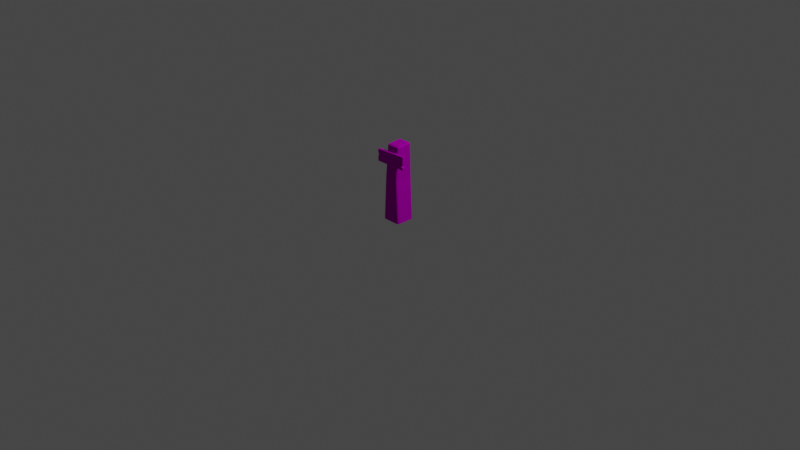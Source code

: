 # Source: signpost_1.blend  (saved by Blender 2.92.15; exported with 4.5.12 LTS)
import bpy
from mathutils import Matrix  # noqa: F401  (used for matrix-valued properties, if any)

bpy.ops.wm.read_factory_settings(use_empty=True)
scene = bpy.context.scene
scene.name = 'Scene'

# ---- collections
col_collection = bpy.data.collections.new('Collection'); scene.collection.children.link(col_collection)

# ---- images (referenced by path relative to the original .blend; pixels are not part of the script)
import os
ASSET_DIR = os.environ.get("B2B_ASSET_DIR", "")  # directory of the original .blend (textures are referenced by path, not embedded)
HERE = os.path.dirname(os.path.abspath(__file__))  # packed textures are extracted next to this script under _unpacked/

def load_image(name, relpath, width, height, colorspace="sRGB"):
    """Load a texture the original file referenced (path relative to the .blend, or extracted next to this script)."""
    p = next((c for c in (os.path.join(HERE, relpath), os.path.join(ASSET_DIR, relpath)) if relpath and os.path.exists(c)), "")
    if p:
        img = bpy.data.images.load(p, check_existing=True)
        img.name = name
    else:  # same state as the original file: an image datablock whose file is absent (Cycles renders it pink)
        img = bpy.data.images.new(name, width, height)
        img.source = "FILE"
        img.filepath = "//" + (relpath or name)
    img.colorspace_settings.name = colorspace
    return img
img_bigpalette_png = load_image('BigPalette.png', 'BigPalette.png', 1024, 1024, 'sRGB')

# ---- materials (node trees are filled in below, after node groups)
mat_bigpalette = bpy.data.materials.new('BigPalette')
mat_bigpalette.use_transparent_shadow = False
mat_bigpalette.diffuse_color = (0.588, 0.588, 0.588, 1.0)
mat_bigpalette.roughness = 0.8586
mat_bigpalette.specular_intensity = 0.0
mat_bigpalette.metallic = 1.0

# ---- material node trees
mat_bigpalette.use_nodes = True; mat_bigpalette.node_tree.nodes.clear()
_N = mat_bigpalette.node_tree.nodes; _L = mat_bigpalette.node_tree.links
n0 = _N.new('ShaderNodeBsdfPrincipled'); n0.name = 'Principled BSDF'; n0.location = (10, 300)
n0.distribution = 'GGX'
n0.subsurface_method = 'BURLEY'
n0.inputs[1].default_value = 1.0
n0.inputs[2].default_value = 0.8586
n0.inputs[3].default_value = 1.45
n0.inputs[13].default_value = 0.0
n0.inputs[27].default_value = (0.588, 0.588, 0.588, 1.0)
n1 = _N.new('ShaderNodeOutputMaterial'); n1.name = 'Material Output'; n1.location = (300, 300)
n2 = _N.new('ShaderNodeNormalMap'); n2.name = 'Normal Map'; n2.location = (-300, -300)
n2.label = 'Normal/Map'
n3 = _N.new('ShaderNodeTexImage'); n3.name = 'Image Texture'; n3.location = (-280, 280)
n3.image = img_bigpalette_png
_L.new(n0.outputs[0], n1.inputs[0])
_L.new(n2.outputs[0], n0.inputs[5])
_L.new(n3.outputs[0], n0.inputs[0])
n1.is_active_output = True

# ---- world
world_world = bpy.data.worlds.new('World'); scene.world = world_world
world_world.use_nodes = True; world_world.node_tree.nodes.clear()
_N = world_world.node_tree.nodes; _L = world_world.node_tree.links
n0 = _N.new('ShaderNodeOutputWorld'); n0.name = 'World Output'; n0.location = (300, 300)
n1 = _N.new('ShaderNodeBackground'); n1.name = 'Background'; n1.location = (10, 300)
n1.inputs[0].default_value = (0.05088, 0.05088, 0.05088, 1.0)
_L.new(n1.outputs[0], n0.inputs[0])
n0.is_active_output = True
world_world.color = (0.05088, 0.05088, 0.05088)
world_world.use_sun_shadow = False
world_world.sun_shadow_jitter_overblur = 0.0

# ---- cameras
cam_camera = bpy.data.cameras.new('Camera')
cam_camera.clip_end = 100.0
cam_camera.ortho_scale = 7.314

# ---- lights
light_light = bpy.data.lights.new('Light', 'POINT')
light_light.transmission_factor = 0.0
light_light.energy = 1000.0
light_light.shadow_soft_size = 0.1
light_light.shadow_maximum_resolution = 0.006
light_light.use_absolute_resolution = True

# ---- meshes
me_mesh_025 = bpy.data.meshes.new('Mesh.025')
me_mesh_025.from_pydata([(-10.36, 4.419e-07, 10.11), (9.163, 3.981e-07, 9.108), (-11.36, -3.981e-07, -9.108), (8.163, -4.419e-07, -10.11), (-6.615, 82.34, 7.403), (6.592, 81.28, 8.448), (7.592, 82.28, -7.45), (-6.615, 83.28, -7.403), (-8.163, 46.07, 10.11), (6.774, 46.1, 9.109), (5.774, 46.79, -10.11), (-9.163, 46.75, -9.109), (-11.36, 3.981e-07, 9.108), (8.163, 4.419e-07, 10.11), (-10.36, -4.419e-07, -10.11), (9.163, -3.981e-07, -9.108), (-7.657, 81.34, 7.445), (-6.657, 81.28, 8.448), (7.593, 81.34, 7.445), (6.615, 82.34, 7.403), (6.592, 82.35, -8.448), (6.615, 83.28, -7.403), (-6.657, 82.35, -8.448), (-7.659, 82.28, -7.45), (-9.163, 46.1, 9.109), (5.774, 46.07, 10.11), (6.774, 46.75, -9.109), (-8.163, 46.79, -10.11), (-18.0, 61.46, 8.862), (16.62, 61.87, 8.455), (-18.0, 74.21, 8.455), (16.62, 75.92, 8.862), (-18.0, 61.46, 11.0), (17.03, 61.87, 11.0), (-18.41, 74.19, 11.0), (16.62, 75.92, 11.0), (16.62, 67.66, 11.41), (-18.41, 70.87, 11.0), (-18.0, 70.43, 8.455), (17.03, 68.03, 8.862), (12.46, 66.36, 11.41), (-17.18, 69.64, 11.0), (-16.77, 69.59, 8.455), (12.87, 66.31, 8.862), (17.03, 63.98, 11.0), (-18.0, 66.57, 11.41), (-18.41, 66.6, 8.862), (16.62, 64.41, 8.455), (-18.41, 61.87, 8.862), (-18.0, 61.87, 8.455), (17.03, 61.87, 8.862), (16.62, 61.46, 8.862), (-18.41, 74.19, 8.862), (-18.0, 74.61, 8.862), (17.03, 75.53, 8.862), (16.62, 75.51, 8.455), (-18.0, 61.87, 11.41), (-18.41, 61.87, 11.0), (16.62, 61.87, 11.41), (16.62, 61.46, 11.0), (-18.0, 74.21, 11.41), (-18.0, 74.61, 11.0), (16.62, 75.51, 11.41), (17.03, 75.53, 11.0), (16.64, 67.5, 11.0), (17.03, 68.03, 11.0), (-18.07, 70.23, 11.0), (-18.0, 70.43, 11.41), (-18.07, 70.23, 8.862), (-18.41, 70.87, 8.862), (16.64, 67.5, 8.862), (16.62, 67.66, 8.455), (12.87, 66.31, 11.0), (-16.77, 69.59, 11.41), (-17.18, 69.64, 8.862), (12.46, 66.36, 8.455), (16.66, 64.55, 11.0), (16.62, 64.41, 11.41), (-18.41, 66.6, 11.0), (-18.0, 66.57, 8.455), (16.66, 64.55, 8.862), (17.03, 63.98, 8.862)], [], [(0, 13, 8), (1, 15, 9), (3, 14, 10), (2, 24, 11), (19, 21, 4), (25, 5, 8), (26, 18, 9), (27, 22, 10), (24, 16, 11), (4, 16, 17), (5, 18, 19), (6, 20, 21), (7, 22, 23), (13, 9, 25), (15, 10, 26), (14, 11, 27), (17, 24, 8), (5, 4, 17), (6, 19, 18), (22, 21, 20), (16, 7, 23), (8, 12, 0), (25, 18, 5), (26, 20, 6), (27, 23, 22), (49, 79, 29), (56, 58, 45), (28, 59, 32), (50, 81, 33), (31, 61, 35), (52, 69, 34), (38, 30, 71), (36, 62, 67), (39, 54, 65), (68, 74, 66), (42, 38, 75), (40, 36, 73), (43, 70, 72), (74, 46, 41), (79, 42, 47), (77, 40, 45), (80, 43, 76), (46, 48, 78), (28, 48, 49), (29, 50, 51), (30, 52, 53), (31, 54, 55), (32, 56, 57), (33, 58, 59), (34, 60, 61), (35, 62, 63), (36, 64, 65), (37, 66, 67), (38, 68, 69), (39, 70, 71), (44, 76, 77), (47, 80, 81), (49, 46, 79), (30, 31, 55), (55, 39, 71), (29, 28, 49), (56, 59, 58), (58, 44, 77), (62, 61, 60), (60, 37, 67), (51, 33, 59), (32, 48, 28), (54, 35, 63), (53, 34, 61), (36, 63, 62), (67, 41, 73), (38, 52, 30), (71, 43, 75), (70, 65, 64), (69, 66, 37), (40, 64, 36), (73, 78, 45), (42, 68, 38), (75, 80, 47), (77, 72, 40), (45, 57, 56), (79, 74, 42), (47, 50, 29), (81, 76, 44), (13, 25, 8), (15, 26, 9), (14, 27, 10), (2, 12, 24), (21, 7, 4), (5, 17, 8), (26, 6, 18), (22, 20, 10), (16, 23, 11), (13, 1, 9), (15, 3, 10), (14, 2, 11), (17, 16, 24), (5, 19, 4), (6, 21, 19), (22, 7, 21), (16, 4, 7), (8, 24, 12), (25, 9, 18), (26, 10, 20), (27, 11, 23), (79, 47, 29), (58, 77, 45), (28, 51, 59), (81, 44, 33), (31, 53, 61), (69, 37, 34), (30, 55, 71), (62, 60, 67), (54, 63, 65), (74, 41, 66), (38, 71, 75), (36, 67, 73), (70, 64, 72), (46, 78, 41), (42, 75, 47), (40, 73, 45), (43, 72, 76), (48, 57, 78), (49, 48, 46), (30, 53, 31), (55, 54, 39), (29, 51, 28), (56, 32, 59), (58, 33, 44), (62, 35, 61), (60, 34, 37), (51, 50, 33), (32, 57, 48), (54, 31, 35), (53, 52, 34), (36, 65, 63), (67, 66, 41), (38, 69, 52), (71, 70, 43), (70, 39, 65), (69, 68, 66), (40, 72, 64), (73, 41, 78), (42, 74, 68), (75, 43, 80), (77, 76, 72), (45, 78, 57), (79, 46, 74), (47, 81, 50), (81, 80, 76)])
me_mesh_025.polygons.foreach_set('use_smooth', [True] * 150)
_k = set([(0, 8), (1, 9), (2, 11), (3, 10), (4, 7), (4, 16), (4, 17), (4, 19), (5, 17), (5, 18), (5, 19), (5, 25), (6, 18), (6, 20), (6, 21), (6, 26), (7, 21), (7, 22), (7, 23), (8, 13), (8, 17), (8, 24), (8, 25), (9, 15), (9, 18), (9, 25), (9, 26), (10, 14), (10, 20), (10, 26), (10, 27), (11, 23), (11, 27), (12, 24), (13, 25), (14, 27), (15, 26), (16, 17), (16, 23), (16, 24), (18, 19), (19, 21), (20, 21), (20, 22), (22, 23), (22, 27), (28, 32), (28, 48), (28, 49), (28, 51), (29, 47), (29, 49), (29, 50), (29, 51), (30, 38), (30, 52), (30, 53), (30, 55), (31, 35), (31, 53), (31, 54), (31, 55), (32, 56), (32, 57), (32, 59), (33, 44), (33, 50), (33, 58), (33, 59), (34, 37), (34, 52), (34, 60), (34, 61), (35, 61), (35, 62), (35, 63), (36, 40), (36, 62), (36, 64), (36, 65), (37, 66), (37, 67), (37, 69), (38, 42), (38, 68), (38, 69), (39, 54), (39, 65), (39, 70), (39, 71), (40, 64), (40, 72), (40, 77), (41, 66), (41, 67), (41, 73), (41, 74), (41, 78), (42, 68), (42, 74), (42, 79), (43, 70), (43, 71), (43, 72), (43, 75), (43, 80), (44, 76), (44, 77), (44, 81), (45, 56), (45, 73), (45, 78), (46, 48), (46, 74), (46, 78), (46, 79), (47, 75), (47, 80), (47, 81), (48, 49), (48, 57), (49, 79), (50, 51), (50, 81), (51, 59), (52, 53), (52, 69), (53, 61), (54, 55), (54, 63), (55, 71), (56, 57), (56, 58), (57, 78), (58, 59), (58, 77), (60, 61), (60, 62), (60, 67), (62, 63), (63, 65), (64, 65), (64, 70), (64, 72), (66, 67), (66, 68), (67, 73), (68, 69), (68, 74), (70, 71), (71, 75), (72, 76), (72, 77), (75, 80), (76, 77), (76, 80), (80, 81)])
me_mesh_025.attributes.new('sharp_edge', 'BOOLEAN', 'EDGE').data.foreach_set('value', [ (min(e.vertices), max(e.vertices)) in _k for e in me_mesh_025.edges])
_uv = me_mesh_025.uv_layers.new(name='UVChannel_1')
_uv.uv.foreach_set('vector', [0.06064, 0.6628, 0.06353, 0.6628, 0.06114, 0.67, 0.06374, 0.6628, 0.06656, 0.6628, 0.06352, 0.67, 0.06678, 0.6629, 0.06965, 0.6631, 0.0666, 0.6702, 0.05758, 0.663, 0.06092, 0.67, 0.05812, 0.6703, 0.09209, 0.6632, 0.1082, 0.6635, 0.09228, 0.6776, 0.0633, 0.67, 0.06341, 0.6754, 0.06114, 0.67, 0.06638, 0.6701, 0.06362, 0.6755, 0.06352, 0.67, 0.06877, 0.6703, 0.0682, 0.6758, 0.0666, 0.6702, 0.06092, 0.67, 0.06112, 0.6755, 0.05812, 0.6703, 0.09228, 0.6776, 0.09187, 0.6791, 0.09064, 0.6779, 0.09033, 0.6629, 0.09167, 0.6616, 0.09209, 0.6632, 0.1085, 0.6618, 0.1099, 0.6632, 0.1082, 0.6635, 0.1083, 0.6779, 0.1099, 0.6782, 0.1086, 0.6796, 0.06353, 0.6628, 0.06352, 0.67, 0.0633, 0.67, 0.06656, 0.6628, 0.0666, 0.6702, 0.06638, 0.6701, 0.05736, 0.6631, 0.05812, 0.6703, 0.0579, 0.6703, 0.06134, 0.6754, 0.06092, 0.67, 0.06114, 0.67, 0.09033, 0.6629, 0.09228, 0.6776, 0.09064, 0.6779, 0.1085, 0.6618, 0.09209, 0.6632, 0.09167, 0.6616, 0.1099, 0.6782, 0.1082, 0.6635, 0.1099, 0.6632, 0.09187, 0.6791, 0.1083, 0.6779, 0.1086, 0.6796, 0.06114, 0.67, 0.06042, 0.6628, 0.06064, 0.6628, 0.0633, 0.67, 0.06362, 0.6755, 0.06341, 0.6754, 0.06638, 0.6701, 0.06614, 0.6757, 0.06592, 0.6757, 0.0579, 0.6703, 0.05881, 0.6758, 0.0586, 0.6758, 0.009079, 0.676, 0.009002, 0.6746, 0.01896, 0.6767, 0.01984, 0.6726, 0.02973, 0.6727, 0.01965, 0.6741, 0.008249, 0.677, 0.01853, 0.6777, 0.008249, 0.6777, 0.01614, 0.6694, 0.01676, 0.6695, 0.01613, 0.6701, 0.02621, 0.6713, 0.01591, 0.6707, 0.0262, 0.6707, 0.0137, 0.6711, 0.01271, 0.6711, 0.01368, 0.6705, 0.008963, 0.6735, 0.009042, 0.6724, 0.01911, 0.6749, 0.02974, 0.6745, 0.02967, 0.6769, 0.01953, 0.6752, 0.01958, 0.6695, 0.0218, 0.6695, 0.01957, 0.6701, 0.0125, 0.6711, 0.01218, 0.6712, 0.01248, 0.6705, 0.009248, 0.6738, 0.008963, 0.6735, 0.01802, 0.6753, 0.02869, 0.674, 0.02974, 0.6745, 0.01983, 0.6749, 0.01821, 0.6695, 0.01938, 0.6695, 0.0182, 0.6701, 0.01218, 0.6712, 0.01121, 0.6712, 0.01216, 0.6705, 0.009002, 0.6746, 0.009248, 0.6738, 0.01901, 0.676, 0.02972, 0.6734, 0.02869, 0.674, 0.01965, 0.6741, 0.01697, 0.6695, 0.01821, 0.6695, 0.01696, 0.6701, 0.01121, 0.6712, 0.009801, 0.6712, 0.01119, 0.6706, 0.009039, 0.6762, 0.008903, 0.676, 0.009079, 0.676, 0.01896, 0.6767, 0.01913, 0.6768, 0.01898, 0.6769, 0.009042, 0.6724, 0.008862, 0.6723, 0.009016, 0.6722, 0.01925, 0.6724, 0.01938, 0.6725, 0.01921, 0.6725, 0.01981, 0.6724, 0.01984, 0.6726, 0.01966, 0.6726, 0.0299, 0.6726, 0.02973, 0.6727, 0.02976, 0.6725, 0.01934, 0.6763, 0.01952, 0.6763, 0.01948, 0.6765, 0.0297, 0.677, 0.02967, 0.6769, 0.02984, 0.6769, 0.02974, 0.6745, 0.02981, 0.6744, 0.02992, 0.6746, 0.01935, 0.6753, 0.01945, 0.6751, 0.01953, 0.6752, 0.008963, 0.6735, 0.008883, 0.6736, 0.00879, 0.6734, 0.01929, 0.6748, 0.01917, 0.675, 0.01911, 0.6749, 0.0299, 0.6733, 0.02979, 0.6735, 0.02972, 0.6734, 0.01901, 0.676, 0.01909, 0.6759, 0.01918, 0.6761, 0.009079, 0.676, 0.00884, 0.6746, 0.009002, 0.6746, 0.009042, 0.6724, 0.01925, 0.6724, 0.01921, 0.6725, 0.01921, 0.6725, 0.01929, 0.6748, 0.01911, 0.6749, 0.01896, 0.6767, 0.009039, 0.6762, 0.009079, 0.676, 0.01984, 0.6726, 0.02976, 0.6725, 0.02973, 0.6727, 0.02973, 0.6727, 0.0299, 0.6733, 0.02972, 0.6734, 0.02967, 0.6769, 0.01948, 0.6765, 0.01952, 0.6763, 0.01952, 0.6763, 0.01935, 0.6753, 0.01953, 0.6752, 0.01596, 0.6694, 0.01613, 0.6701, 0.01596, 0.6701, 0.00961, 0.6706, 0.009801, 0.6712, 0.009631, 0.6712, 0.02637, 0.6713, 0.0262, 0.6707, 0.02637, 0.6707, 0.01591, 0.6714, 0.01574, 0.6707, 0.01591, 0.6707, 0.02974, 0.6745, 0.02984, 0.6769, 0.02967, 0.6769, 0.01953, 0.6752, 0.01967, 0.6749, 0.01983, 0.6749, 0.008963, 0.6735, 0.008862, 0.6723, 0.009042, 0.6724, 0.01911, 0.6749, 0.01826, 0.6753, 0.01802, 0.6753, 0.01938, 0.6695, 0.01957, 0.6701, 0.01937, 0.6701, 0.01271, 0.6711, 0.01248, 0.6705, 0.01269, 0.6705, 0.02869, 0.674, 0.02981, 0.6744, 0.02974, 0.6745, 0.01983, 0.6749, 0.01948, 0.6741, 0.01965, 0.6741, 0.009248, 0.6738, 0.008883, 0.6736, 0.008963, 0.6735, 0.01802, 0.6753, 0.01909, 0.6759, 0.01901, 0.676, 0.02972, 0.6734, 0.02893, 0.674, 0.02869, 0.674, 0.01965, 0.6741, 0.01966, 0.6726, 0.01984, 0.6726, 0.009002, 0.6746, 0.009085, 0.6738, 0.009248, 0.6738, 0.01901, 0.676, 0.01913, 0.6768, 0.01896, 0.6767, 0.01676, 0.6695, 0.01696, 0.6701, 0.01675, 0.6701, 0.06353, 0.6628, 0.0633, 0.67, 0.06114, 0.67, 0.06656, 0.6628, 0.06638, 0.6701, 0.06352, 0.67, 0.06965, 0.6631, 0.06877, 0.6703, 0.0666, 0.6702, 0.05758, 0.663, 0.06042, 0.6628, 0.06092, 0.67, 0.1082, 0.6635, 0.1083, 0.6779, 0.09228, 0.6776, 0.06341, 0.6754, 0.06134, 0.6754, 0.06114, 0.67, 0.06638, 0.6701, 0.06592, 0.6757, 0.06362, 0.6755, 0.0682, 0.6758, 0.06614, 0.6757, 0.0666, 0.6702, 0.06112, 0.6755, 0.05881, 0.6758, 0.05812, 0.6703, 0.06353, 0.6628, 0.06374, 0.6628, 0.06352, 0.67, 0.06656, 0.6628, 0.06678, 0.6629, 0.0666, 0.6702, 0.05736, 0.6631, 0.05758, 0.663, 0.05812, 0.6703, 0.06134, 0.6754, 0.06112, 0.6755, 0.06092, 0.67, 0.09033, 0.6629, 0.09209, 0.6632, 0.09228, 0.6776, 0.1085, 0.6618, 0.1082, 0.6635, 0.09209, 0.6632, 0.1099, 0.6782, 0.1083, 0.6779, 0.1082, 0.6635, 0.09187, 0.6791, 0.09228, 0.6776, 0.1083, 0.6779, 0.06114, 0.67, 0.06092, 0.67, 0.06042, 0.6628, 0.0633, 0.67, 0.06352, 0.67, 0.06362, 0.6755, 0.06638, 0.6701, 0.0666, 0.6702, 0.06614, 0.6757, 0.0579, 0.6703, 0.05812, 0.6703, 0.05881, 0.6758, 0.009002, 0.6746, 0.01901, 0.676, 0.01896, 0.6767, 0.02973, 0.6727, 0.02972, 0.6734, 0.01965, 0.6741, 0.008249, 0.677, 0.01853, 0.677, 0.01853, 0.6777, 0.01676, 0.6695, 0.01675, 0.6701, 0.01613, 0.6701, 0.02621, 0.6713, 0.01591, 0.6714, 0.01591, 0.6707, 0.01271, 0.6711, 0.01269, 0.6705, 0.01368, 0.6705, 0.009042, 0.6724, 0.01921, 0.6725, 0.01911, 0.6749, 0.02967, 0.6769, 0.01952, 0.6763, 0.01953, 0.6752, 0.0218, 0.6695, 0.02179, 0.6702, 0.01957, 0.6701, 0.01218, 0.6712, 0.01216, 0.6705, 0.01248, 0.6705, 0.008963, 0.6735, 0.01911, 0.6749, 0.01802, 0.6753, 0.02974, 0.6745, 0.01953, 0.6752, 0.01983, 0.6749, 0.01938, 0.6695, 0.01937, 0.6701, 0.0182, 0.6701, 0.01121, 0.6712, 0.01119, 0.6706, 0.01216, 0.6705, 0.009248, 0.6738, 0.01802, 0.6753, 0.01901, 0.676, 0.02869, 0.674, 0.01983, 0.6749, 0.01965, 0.6741, 0.01821, 0.6695, 0.0182, 0.6701, 0.01696, 0.6701, 0.009801, 0.6712, 0.009781, 0.6706, 0.01119, 0.6706, 0.009079, 0.676, 0.008903, 0.676, 0.00884, 0.6746, 0.009042, 0.6724, 0.009016, 0.6722, 0.01925, 0.6724, 0.01921, 0.6725, 0.01938, 0.6725, 0.01929, 0.6748, 0.01896, 0.6767, 0.01898, 0.6769, 0.009039, 0.6762, 0.01984, 0.6726, 0.01981, 0.6724, 0.02976, 0.6725, 0.02973, 0.6727, 0.0299, 0.6726, 0.0299, 0.6733, 0.02967, 0.6769, 0.0297, 0.677, 0.01948, 0.6765, 0.01952, 0.6763, 0.01934, 0.6763, 0.01935, 0.6753, 0.01596, 0.6694, 0.01614, 0.6694, 0.01613, 0.6701, 0.00961, 0.6706, 0.009781, 0.6706, 0.009801, 0.6712, 0.02637, 0.6713, 0.02621, 0.6713, 0.0262, 0.6707, 0.01591, 0.6714, 0.01574, 0.6714, 0.01574, 0.6707, 0.02974, 0.6745, 0.02992, 0.6746, 0.02984, 0.6769, 0.01953, 0.6752, 0.01945, 0.6751, 0.01967, 0.6749, 0.008963, 0.6735, 0.00879, 0.6734, 0.008862, 0.6723, 0.01911, 0.6749, 0.01917, 0.675, 0.01826, 0.6753, 0.01938, 0.6695, 0.01958, 0.6695, 0.01957, 0.6701, 0.01271, 0.6711, 0.0125, 0.6711, 0.01248, 0.6705, 0.02869, 0.674, 0.02893, 0.674, 0.02981, 0.6744, 0.01983, 0.6749, 0.01967, 0.6749, 0.01948, 0.6741, 0.009248, 0.6738, 0.009085, 0.6738, 0.008883, 0.6736, 0.01802, 0.6753, 0.01826, 0.6753, 0.01909, 0.6759, 0.02972, 0.6734, 0.02979, 0.6735, 0.02893, 0.674, 0.01965, 0.6741, 0.01948, 0.6741, 0.01966, 0.6726, 0.009002, 0.6746, 0.00884, 0.6746, 0.009085, 0.6738, 0.01901, 0.676, 0.01918, 0.6761, 0.01913, 0.6768, 0.01676, 0.6695, 0.01697, 0.6695, 0.01696, 0.6701])
me_mesh_025.materials.append(mat_bigpalette)
me_mesh_025.use_remesh_fix_poles = True
me_mesh_025.use_remesh_preserve_attributes = False
me_mesh_025.use_mirror_vertex_groups = False
me_mesh_025.update()
me_mesh_025.normals_split_custom_set([tuple(v) for v in zip(*[iter([0.0, 6.21e-08, 1.0, 0.0, 6.21e-08, 1.0, 0.0, 6.21e-08, 1.0, 0.9987, 0.05174, 0.0, 0.9987, 0.05174, 0.0, 0.9987, 0.05174, 0.0, 0.0, -6.115e-08, -1.0, 0.0, -6.115e-08, -1.0, 0.0, -6.115e-08, -1.0, -0.9989, 0.04717, 0.001203, -0.9989, 0.04722, 0.0004426, -0.9991, 0.04257, 0.002381, 0.0, 0.998, 0.06337, 0.0, 0.998, 0.06337, 0.0, 0.998, 0.06337, 0.0, 0.04709, 0.9989, 0.0, 0.04709, 0.9989, 0.0, 0.04709, 0.9989, 0.9997, -0.02318, -0.001001, 0.9997, -0.02318, -0.001001, 0.9997, -0.02326, -0.0008281, 0.0, 0.04664, -0.9989, 0.0, 0.04664, -0.9989, 0.0, 0.04664, -0.9989, -0.9989, 0.04722, 0.0004426, -0.9991, 0.04255, 0.001965, -0.9991, 0.04257, 0.002381, -0.5511, 0.5961, 0.5839, -0.5511, 0.5961, 0.5839, -0.5511, 0.5961, 0.5839, 0.5637, 0.5729, 0.595, 0.5637, 0.5729, 0.595, 0.5637, 0.5729, 0.595, 0.5851, 0.5976, -0.5482, 0.5851, 0.5976, -0.5482, 0.5851, 0.5976, -0.5482, -0.5716, 0.6223, -0.5347, -0.5716, 0.6223, -0.5347, -0.5716, 0.6223, -0.5347, 0.7061, 0.03659, 0.7071, 0.7063, 0.0366, 0.7069, 0.7058, 0.03659, 0.7075, 0.707, 0.03611, -0.7063, 0.7071, 0.03611, -0.7062, 0.7071, 0.03611, -0.7062, -0.7067, 0.03323, -0.7067, -0.7071, 0.03323, -0.7064, -0.7071, 0.03323, -0.7063, -0.7048, 0.06347, 0.7066, -0.705, 0.06348, 0.7064, -0.7043, 0.06345, 0.707, 0.0, 0.7013, 0.7129, 0.0, 0.7013, 0.7128, 0.0, 0.7013, 0.7128, 0.7154, 0.6974, 0.04428, 0.7154, 0.6973, 0.04428, 0.7151, 0.6976, 0.04426, 0.0, 0.7449, -0.6671, 0.0, 0.7449, -0.6671, 0.0, 0.7449, -0.6671, -0.6921, 0.7204, 0.04575, -0.6917, 0.7207, 0.04582, -0.6917, 0.7208, 0.04583, -0.7063, 0.0337, 0.7071, -0.7061, 0.03368, 0.7073, -0.7067, 0.03373, 0.7067, 0.7073, 0.01691, 0.7067, 0.7068, 0.01698, 0.7072, 0.7076, 0.01686, 0.7064, 0.7071, 0.01674, -0.7069, 0.707, 0.01675, -0.707, 0.707, 0.01675, -0.7071, -0.7066, 0.06282, -0.7048, -0.7064, 0.06284, -0.705, -0.7064, 0.06284, -0.705, 0.0, 2.028e-07, -1.0, 2.286e-09, 1.155e-07, -1.0, 7.933e-08, 3.607e-07, -1.0, 0.0, -2.028e-07, 1.0, -3.966e-08, -3.607e-07, 1.0, 3.464e-08, -1.155e-07, 1.0, 0.0, -1.0, 0.0, 0.0, -1.0, 0.0, 0.0, -1.0, 0.0, 1.0, 0.0, 0.0, 1.0, 0.0, 0.0, 1.0, 0.0, 0.0, -0.03762, 0.9993, 5.171e-07, -0.03762, 0.9993, 1.266e-05, -0.03762, 0.9993, 0.0, -1.0, 0.0, 0.0, -1.0, 1.383e-07, 0.0, -1.0, 7.921e-08, 0.0, 4.521e-08, 1.921e-07, -1.0, 5.019e-08, 2.342e-07, -1.0, 1.023e-08, 1.042e-07, -1.0, -1.427e-08, -1.933e-07, 1.0, 0.0, -2.614e-07, 1.0, 0.0, -3.569e-07, 1.0, 1.0, -4.759e-07, 0.0, 1.0, 1.174e-07, 0.0, 1.0, -3.483e-07, 0.0, -0.5575, -0.8302, 0.0, -0.5575, -0.8302, 0.0, -0.5575, -0.8302, 0.0, 8.528e-10, 0.0, -1.0, 4.521e-08, 1.921e-07, -1.0, 6.091e-08, 0.0, -1.0, -3.5e-08, 0.0, 1.0, -1.427e-08, -1.933e-07, 1.0, 3.31e-08, 0.0, 1.0, 0.3003, -0.9538, 0.0, 0.3003, -0.9538, 0.0, 0.3003, -0.9538, 0.0, -0.927, 0.3751, 0.0, -0.927, 0.3751, 0.0, -0.927, 0.3751, 0.0, 2.286e-09, 1.155e-07, -1.0, 8.528e-10, 0.0, -1.0, 8.293e-08, 3.053e-07, -1.0, -3.527e-08, -3.053e-07, 1.0, -3.5e-08, 0.0, 1.0, 3.464e-08, -1.155e-07, 1.0, 0.421, 0.9071, 0.0, 0.421, 0.9071, 0.0, 0.421, 0.9071, 0.0, -1.0, 0.0, 0.0, -1.0, 0.0, 0.0, -1.0, 0.0, 0.0, -0.5774, -0.5773, -0.5773, -0.5774, -0.5773, -0.5773, -0.5774, -0.5773, -0.5773, 0.5774, -0.5773, -0.5774, 0.5774, -0.5773, -0.5774, 0.5774, -0.5773, -0.5774, -0.5916, 0.5697, -0.5705, -0.5916, 0.5697, -0.5705, -0.5916, 0.5697, -0.5705, 0.5626, 0.5842, -0.585, 0.5626, 0.5842, -0.585, 0.5626, 0.5842, -0.585, -0.5773, -0.5774, 0.5774, -0.5773, -0.5774, 0.5774, -0.5773, -0.5774, 0.5774, 0.5773, -0.5774, 0.5774, 0.5773, -0.5774, 0.5774, 0.5773, -0.5774, 0.5774, -0.5916, 0.5697, 0.5705, -0.5916, 0.5697, 0.5705, -0.5916, 0.5697, 0.5705, 0.5626, 0.5842, 0.585, 0.5626, 0.5842, 0.585, 0.5626, 0.5842, 0.585, 0.7805, -0.5725, 0.2512, 0.7805, -0.5725, 0.2512, 0.7805, -0.5725, 0.2512, -0.8272, -0.4409, 0.3485, -0.8272, -0.4409, 0.3485, -0.8272, -0.4409, 0.3485, -0.8272, -0.4409, -0.3485, -0.8272, -0.4409, -0.3485, -0.8272, -0.4409, -0.3485, 0.7805, -0.5725, -0.2512, 0.7805, -0.5725, -0.2512, 0.7805, -0.5725, -0.2512, 0.8138, 0.5195, 0.2603, 0.8138, 0.5195, 0.2603, 0.8138, 0.5195, 0.2603, 0.8138, 0.5195, -0.2603, 0.8138, 0.5195, -0.2603, 0.8138, 0.5195, -0.2603, -0.7074, -4.929e-05, -0.7068, -0.7074, -5.197e-05, -0.7068, -0.7078, -0.0001186, -0.7064, -0.0266, 0.7066, -0.7071, -0.0266, 0.7066, -0.7071, -0.0266, 0.7066, -0.7071, 0.7078, 7.556e-05, -0.7064, 0.7074, 3.193e-05, -0.7068, 0.7082, 0.0001174, -0.706, 0.0, -0.7071, -0.7071, 0.0, -0.7071, -0.7071, 0.0, -0.7071, -0.7071, 0.0, -0.7071, 0.7071, 0.0, -0.7071, 0.7071, 0.0, -0.7071, 0.7071, 0.7074, -0.0001253, 0.7068, 0.7076, -0.0001949, 0.7066, 0.7077, -0.0002215, 0.7065, -0.0266, 0.7066, 0.7071, -0.0266, 0.7066, 0.7071, -0.0266, 0.7066, 0.7071, -0.7078, 0.0001722, 0.7064, -0.7074, 7.022e-05, 0.7068, -0.7081, 0.0002422, 0.7061, 0.7071, -0.7071, -2.582e-06, 0.7071, -0.7071, -5.182e-07, 0.7071, -0.7071, 0.0, -0.7071, -0.7071, -5.163e-06, -0.7071, -0.7071, -1.036e-06, -0.7071, -0.7071, 0.0, 0.6937, 0.7203, 0.0, 0.6937, 0.7203, 0.0, 0.6937, 0.7203, 0.0, -0.7203, 0.6937, 0.0, -0.7203, 0.6937, 0.0, -0.7203, 0.6937, 0.0, 0.7074, 8.862e-05, 0.7068, 0.7079, 3.103e-05, 0.7063, 0.7071, 0.000117, 0.7071, -0.5101, -0.7478, 0.4249, -0.5101, -0.7478, 0.4249, -0.5101, -0.7478, 0.4249, -0.7074, 0.0001856, -0.7068, -0.7079, 7.396e-05, -0.7063, -0.7071, 0.0002423, -0.7071, 0.2765, -0.8861, -0.3721, 0.2765, -0.8861, -0.3721, 0.2765, -0.8861, -0.3721, 0.8063, -0.5915, 0.0, 0.8063, -0.5915, 0.0, 0.8063, -0.5915, 0.0, -0.8825, -0.4704, 0.0, -0.8825, -0.4704, 0.0, -0.8825, -0.4704, 0.0, 0.2788, -0.8936, 0.3517, 0.2788, -0.8936, 0.3517, 0.2788, -0.8936, 0.3517, -0.6711, 0.2726, 0.6894, -0.669, 0.271, 0.6921, -0.6723, 0.2734, 0.688, -0.5063, -0.7422, -0.439, -0.5063, -0.7422, -0.439, -0.5063, -0.7422, -0.439, 0.3991, 0.851, -0.3415, 0.3991, 0.851, -0.3415, 0.3991, 0.851, -0.3415, 0.4041, 0.8617, 0.3069, 0.4041, 0.8617, 0.3069, 0.4041, 0.8617, 0.3069, -0.7077, -8.948e-06, 0.7065, -0.7075, -5.235e-05, 0.7067, -0.7071, -0.0001188, 0.7071, -0.6688, 0.2716, -0.692, -0.6713, 0.272, -0.6895, -0.6675, 0.2715, -0.6933, 0.7073, -0.0001608, -0.7069, 0.7075, -8.316e-05, -0.7067, 0.7071, -0.0002207, -0.7071, 0.8429, 0.5381, 0.0, 0.8429, 0.5381, 0.0, 0.8429, 0.5381, 0.0, -9.506e-08, 3.785e-08, 1.0, -9.506e-08, 3.785e-08, 1.0, -9.506e-08, 3.785e-08, 1.0, 0.9987, 0.05102, 0.001816, 0.9987, 0.05102, 0.001816, 0.9987, 0.05102, 0.001816, 0.0, -6.115e-08, -1.0, 0.0, -6.115e-08, -1.0, 0.0, -6.115e-08, -1.0, -0.9989, 0.04717, 0.001203, -0.9989, 0.04764, 0.0, -0.9989, 0.04722, 0.0004426, 0.0, 0.998, 0.06337, 0.0, 0.998, 0.06337, 0.0, 0.998, 0.06337, 0.0, 0.04709, 0.9989, 0.0, 0.04709, 0.9989, 0.0, 0.04709, 0.9989, 0.9997, -0.02318, -0.001001, 0.9997, -0.02294, -0.001502, 0.9997, -0.02318, -0.001001, 0.0, 0.04664, -0.9989, 0.0, 0.04664, -0.9989, 0.0, 0.04664, -0.9989, -0.9991, 0.04255, 0.001965, -0.9991, 0.04217, 0.00276, -0.9991, 0.04257, 0.002381, 0.7061, 0.03659, 0.7071, 0.7066, 0.0366, 0.7066, 0.7063, 0.0366, 0.7069, 0.707, 0.03611, -0.7063, 0.7066, 0.03607, -0.7066, 0.7071, 0.03611, -0.7062, -0.7067, 0.03323, -0.7067, -0.7067, 0.03323, -0.7067, -0.7071, 0.03323, -0.7064, -0.7048, 0.06347, 0.7066, -0.7051, 0.06349, 0.7062, -0.705, 0.06348, 0.7064, 0.0, 0.7013, 0.7129, 0.0, 0.7013, 0.7129, 0.0, 0.7013, 0.7128, 0.7154, 0.6974, 0.04428, 0.7154, 0.6973, 0.04428, 0.7154, 0.6973, 0.04428, 0.0, 0.7449, -0.6671, 0.0, 0.7449, -0.6671, 0.0, 0.7449, -0.6671, -0.6921, 0.7204, 0.04575, -0.6921, 0.7203, 0.04574, -0.6917, 0.7207, 0.04582, -0.7063, 0.0337, 0.7071, -0.7059, 0.03366, 0.7075, -0.7061, 0.03368, 0.7073, 0.7073, 0.01691, 0.7067, 0.7065, 0.01701, 0.7075, 0.7068, 0.01698, 0.7072, 0.7071, 0.01674, -0.7069, 0.7071, 0.01674, -0.7069, 0.707, 0.01675, -0.707, -0.7066, 0.06282, -0.7048, -0.7066, 0.06282, -0.7048, -0.7064, 0.06284, -0.705, 2.286e-09, 1.155e-07, -1.0, 8.293e-08, 3.053e-07, -1.0, 7.933e-08, 3.607e-07, -1.0, -3.966e-08, -3.607e-07, 1.0, -3.527e-08, -3.053e-07, 1.0, 3.464e-08, -1.155e-07, 1.0, 0.0, -1.0, 0.0, 0.0, -1.0, 0.0, 0.0, -1.0, 0.0, 1.0, 0.0, 0.0, 1.0, 0.0, 0.0, 1.0, 0.0, 0.0, -0.03762, 0.9993, 5.171e-07, -0.03762, 0.9993, 1.317e-05, -0.03762, 0.9993, 1.266e-05, -1.0, 1.383e-07, 0.0, -1.0, 2.175e-07, 0.0, -1.0, 7.921e-08, 0.0, 5.019e-08, 2.342e-07, -1.0, 0.0, 1.215e-07, -1.0, 1.023e-08, 1.042e-07, -1.0, 0.0, -2.614e-07, 1.0, 0.0, -5.05e-07, 1.0, 0.0, -3.569e-07, 1.0, 1.0, 1.174e-07, 0.0, 1.0, 2.451e-07, 0.0, 1.0, -3.483e-07, 0.0, -0.5575, -0.8302, 0.0, -0.5575, -0.8302, 0.0, -0.5575, -0.8302, 0.0, 4.521e-08, 1.921e-07, -1.0, 1.023e-08, 1.042e-07, -1.0, 6.091e-08, 0.0, -1.0, -1.427e-08, -1.933e-07, 1.0, 0.0, -3.569e-07, 1.0, 3.31e-08, 0.0, 1.0, 0.3003, -0.9538, 0.0, 0.3003, -0.9538, 0.0, 0.3003, -0.9538, 0.0, -0.927, 0.3751, 0.0, -0.927, 0.3751, 0.0, -0.927, 0.3751, 0.0, 8.528e-10, 0.0, -1.0, 6.091e-08, 0.0, -1.0, 8.293e-08, 3.053e-07, -1.0, -3.5e-08, 0.0, 1.0, 3.31e-08, 0.0, 1.0, 3.464e-08, -1.155e-07, 1.0, 0.421, 0.9071, 0.0, 0.421, 0.9071, 0.0, 0.421, 0.9071, 0.0, -1.0, 0.0, 0.0, -1.0, 0.0, 0.0, -1.0, 0.0, 0.0, -0.7074, -4.929e-05, -0.7068, -0.7071, -6.635e-08, -0.7071, -0.7074, -5.197e-05, -0.7068, -0.0266, 0.7066, -0.7071, -0.0266, 0.7066, -0.7071, -0.0266, 0.7066, -0.7071, 0.7078, 7.556e-05, -0.7064, 0.7071, 2.477e-07, -0.7071, 0.7074, 3.193e-05, -0.7068, 0.0, -0.7071, -0.7071, 0.0, -0.7071, -0.7071, 0.0, -0.7071, -0.7071, 0.0, -0.7071, 0.7071, 0.0, -0.7071, 0.7071, 0.0, -0.7071, 0.7071, 0.7074, -0.0001253, 0.7068, 0.7071, 0.0, 0.7071, 0.7076, -0.0001949, 0.7066, -0.0266, 0.7066, 0.7071, -0.0266, 0.7066, 0.7071, -0.0266, 0.7066, 0.7071, -0.7078, 0.0001722, 0.7064, -0.7071, -3.101e-07, 0.7071, -0.7074, 7.022e-05, 0.7068, 0.7071, -0.7071, -2.582e-06, 0.7071, -0.7071, -3.1e-06, 0.7071, -0.7071, -5.182e-07, -0.7071, -0.7071, -5.163e-06, -0.7071, -0.7071, -6.2e-06, -0.7071, -0.7071, -1.036e-06, 0.6937, 0.7203, 0.0, 0.6937, 0.7203, 0.0, 0.6937, 0.7203, 0.0, -0.7203, 0.6937, 0.0, -0.7203, 0.6937, 0.0, -0.7203, 0.6937, 0.0, 0.7074, 8.862e-05, 0.7068, 0.7082, -2.481e-07, 0.706, 0.7079, 3.103e-05, 0.7063, -0.5007, -0.7456, 0.4396, -0.5007, -0.7456, 0.4396, -0.5007, -0.7456, 0.4396, -0.7074, 0.0001856, -0.7068, -0.7082, 3.106e-07, -0.706, -0.7079, 7.396e-05, -0.7063, 0.2812, -0.893, -0.3515, 0.2812, -0.893, -0.3515, 0.2812, -0.893, -0.3515, 0.8063, -0.5915, 0.0, 0.8063, -0.5915, 0.0, 0.8063, -0.5915, 0.0, -0.8825, -0.4704, 0.0, -0.8825, -0.4704, 0.0, -0.8825, -0.4704, 0.0, 0.2785, -0.8846, 0.374, 0.2785, -0.8846, 0.374, 0.2785, -0.8846, 0.374, -0.6711, 0.2726, 0.6894, -0.6679, 0.2702, 0.6935, -0.669, 0.271, 0.6921, -0.5059, -0.7534, -0.4201, -0.5059, -0.7534, -0.4201, -0.5059, -0.7534, -0.4201, 0.4011, 0.8642, -0.3037, 0.4011, 0.8642, -0.3037, 0.4011, 0.8642, -0.3037, 0.3956, 0.8525, 0.3417, 0.3956, 0.8525, 0.3417, 0.3956, 0.8525, 0.3417, -0.7077, -8.948e-06, 0.7065, -0.7078, 0.0, 0.7064, -0.7075, -5.235e-05, 0.7067, -0.6688, 0.2716, -0.692, -0.6725, 0.2721, -0.6882, -0.6713, 0.272, -0.6895, 0.7073, -0.0001608, -0.7069, 0.7078, 4.709e-08, -0.7064, 0.7075, -8.316e-05, -0.7067, 0.8429, 0.5381, 0.0, 0.8429, 0.5381, 0.0, 0.8429, 0.5381, 0.0])] * 3)])

# ---- objects
ob_light = bpy.data.objects.new('Light', light_light)
ob_camera = bpy.data.objects.new('Camera', cam_camera)
ob_signpost_02 = bpy.data.objects.new('Signpost_02', me_mesh_025)

# ---- transforms, parenting, visibility, modifiers, constraints
ob_light.location = (4.076, 1.005, 5.904)
ob_light.rotation_euler = (0.6503, 0.05522, 1.866)
ob_light.lock_rotations_4d = False
ob_light.empty_display_type = 'ARROWS'
ob_light.color = (0.0, 0.0, 0.0, 0.0)
ob_light.lineart.crease_threshold = 0.0
ob_camera.location = (7.359, -6.926, 4.958)
ob_camera.rotation_euler = (1.109, 0.0, 0.8149)
ob_camera.lock_rotations_4d = False
ob_camera.empty_display_type = 'ARROWS'
ob_camera.color = (0.0, 0.0, 0.0, 0.0)
ob_camera.display_type = 'WIRE'
ob_camera.lineart.crease_threshold = 0.0
ob_signpost_02.location = (0.0, 0.0, 0.0)
ob_signpost_02.rotation_euler = (1.571, -0.0, 0.0)
ob_signpost_02.scale = (0.01, 0.01, 0.01)
ob_signpost_02.color = (0.8, 0.8, 0.8, 1.0)
ob_signpost_02.lineart.crease_threshold = 0.0

# ---- collection membership
col_collection.objects.link(ob_light)
col_collection.objects.link(ob_camera)
col_collection.objects.link(ob_signpost_02)

# ---- scene / render settings (as saved in the file)
scene.camera = ob_camera
scene.frame_start = 1; scene.frame_end = 250; scene.frame_set(1)
scene.render.engine = 'BLENDER_EEVEE_NEXT'
scene.render.fps = 30
scene.cycles.use_denoising = False
scene.cycles.samples = 128
scene.cycles.sampling_pattern = 'TABULATED_SOBOL'
scene.cycles.use_adaptive_sampling = False
scene.cycles.use_light_tree = False
scene.view_settings.view_transform = 'Filmic'
bpy.context.view_layer.update()
